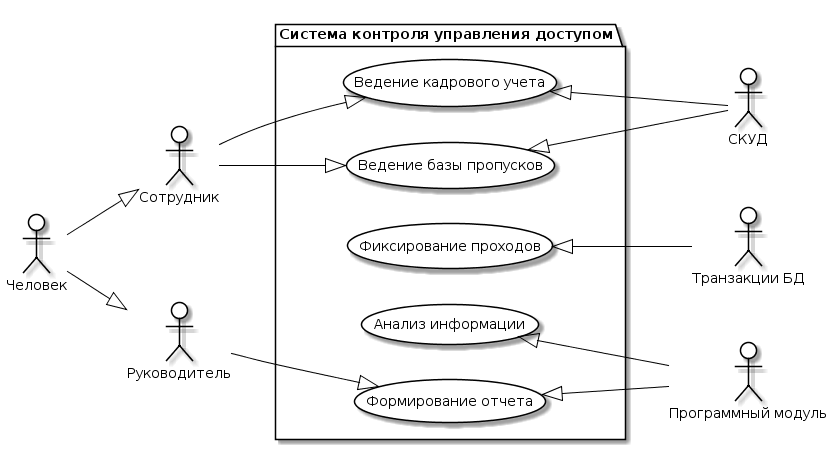

The diagram above was rendered by PlantUML. Its source (embedded in the PNG):
@startuml
skinparam actor {
	BackgroundColor White
	ArrowColor Black
	BorderColor Black
}
skinparam usecase {
	BackgroundColor White
	ArrowColor Black
	BorderColor Black
}
left to right direction
actor M as "Сотрудник"
actor M0 as "Человек"
actor T as "Транзакции БД"
actor G as "Руководитель"
actor S as "СКУД"
actor P as "Программный модуль"

package APP as "Система контроля управления доступом"{
usecase A as "Ведение кадрового учета"
usecase B as "Ведение базы пропусков"
usecase C as "Фиксирование проходов"
usecase D as "Анализ информации"
usecase E as "Формирование отчета"
}
(C) <|-- T
G --|> (E)
A <|-- S
B <|-- S
D <|-- P
E <|-- P
M0 --|> G
M0 --|> M
M --|> A
M --|> B
@enduml